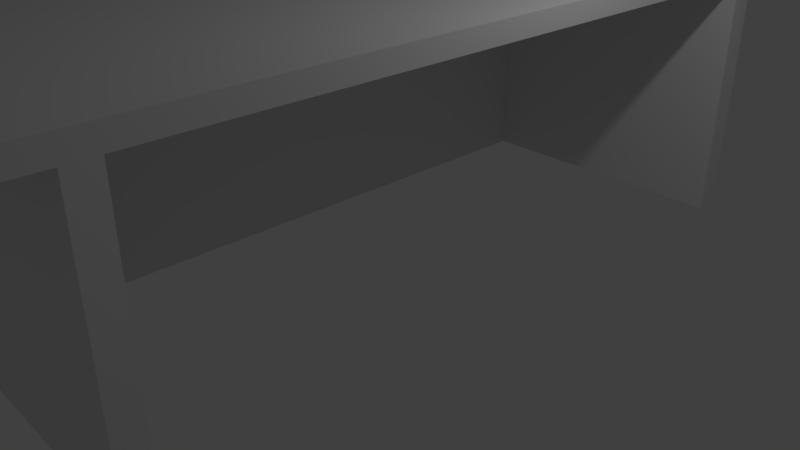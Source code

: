 # Source: Table2.blend  (saved by Blender 2.79.0; exported with 4.5.12 LTS)
import bpy
from mathutils import Matrix  # noqa: F401  (used for matrix-valued properties, if any)

bpy.ops.wm.read_factory_settings(use_empty=True)
scene = bpy.context.scene
scene.name = 'Scene'

# ---- collections
col_collection_1 = bpy.data.collections.new('Collection 1'); scene.collection.children.link(col_collection_1)

# ---- materials (node trees are filled in below, after node groups)
mat_material = bpy.data.materials.new('Material')
mat_material.alpha_threshold = 0.0
mat_material.use_transparent_shadow = False
mat_material.roughness = 0.5
mat_material.line_color = (0.0, 0.0, 0.0, 1.0)

# ---- material node trees

# ---- world
world_world = bpy.data.worlds.new('World'); scene.world = world_world
world_world.color = (0.05088, 0.05088, 0.05088)
world_world.use_sun_shadow = False
world_world.sun_shadow_jitter_overblur = 0.0
world_world.cycles.sampling_method = 'MANUAL'

# ---- cameras
cam_camera = bpy.data.cameras.new('Camera')
cam_camera.clip_end = 100.0
cam_camera.lens = 35.0
cam_camera.sensor_width = 32.0
cam_camera.sensor_height = 18.0
cam_camera.ortho_scale = 7.314
cam_camera.dof.focus_distance = 0.0
cam_camera.dof.aperture_fstop = 128.0

# ---- lights
light_lamp = bpy.data.lights.new('Lamp', 'POINT')
light_lamp.transmission_factor = 0.0
light_lamp.cutoff_distance = 30.0
light_lamp.energy = 100.0
light_lamp.shadow_buffer_clip_start = 1.001
light_lamp.shadow_soft_size = 0.1
light_lamp.shadow_maximum_resolution = 0.006
light_lamp.use_absolute_resolution = True

# ---- meshes
me_cube = bpy.data.meshes.new('Cube')
me_cube.from_pydata([(2.256, 5.117, -0.1216), (2.256, -5.117, -0.1216), (-2.256, -5.117, -0.1216), (-2.256, 5.117, -0.1216), (2.256, 5.117, 0.1216), (2.256, -5.117, 0.1216), (-2.256, -5.117, 0.1216), (-2.256, 5.117, 0.1216), (2.256, -4.571, -0.1216), (-1.729, -4.571, -0.1216), (-1.729, 4.591, -0.1216), (2.256, 4.591, -0.1216), (2.256, 4.591, -3.289), (2.256, -4.571, -3.289), (-1.729, -4.571, -3.289), (-1.729, 4.591, -3.289), (2.256, 4.272, -3.289), (2.256, -4.252, -3.289), (-1.408, -4.252, -3.289), (-1.408, 4.272, -3.289), (2.256, 4.272, -0.1216), (2.256, -4.252, -0.1216), (-1.408, -4.252, -0.1216), (-1.408, 4.272, -0.1216)], [], [(4, 0, 3, 7), (6, 7, 3, 2), (1, 5, 6, 2), (8, 9, 14, 13), (0, 4, 5, 1, 8, 11), (0, 11, 10, 9, 8, 1, 2, 3), (14, 15, 12, 16, 19, 18, 17, 13), (10, 11, 12, 15), (9, 10, 15, 14), (6, 5, 4, 7), (19, 16, 20, 23), (18, 19, 23, 22), (17, 18, 22, 21), (22, 23, 20, 21), (13, 17, 21, 8), (11, 20, 16, 12)])
_uv = me_cube.uv_layers.new(name='UVMap')
_uv.uv.foreach_set('vector', [0.99, 0.21, 0.8989, 0.21, 0.8989, 0.39, 0.99, 0.39, 0.01, 0.89, 0.4344, 0.89, 0.4344, 0.81, 0.01, 0.81, 0.99, 0.01, 0.8989, 0.01, 0.8989, 0.19, 0.99, 0.19, 0.8789, 0.21, 0.6767, 0.21, 0.6767, 0.39, 0.8789, 0.39, 0.4544, 0.81, 0.8789, 0.81, 0.8789, 0.89, 0.4544, 0.89, 0.4544, 0.8857, 0.4544, 0.8141, 0.4544, 0.59, 0.4544, 0.5705, 0.633, 0.5705, 0.633, 0.2303, 0.4544, 0.2303, 0.4544, 0.21, 0.6567, 0.21, 0.6567, 0.59, 0.01, 0.79, 0.01, 0.61, 0.4344, 0.61, 0.4344, 0.6163, 0.04416, 0.6163, 0.04416, 0.7837, 0.4344, 0.7837, 0.4344, 0.79, 0.8789, 0.41, 0.6767, 0.41, 0.6767, 0.59, 0.8789, 0.59, 0.2122, 0.39, 0.2122, 0.01, 0.01, 0.01, 0.01, 0.39, 0.4344, 0.59, 0.4344, 0.41, 0.01, 0.41, 0.01, 0.59, 0.8789, 0.61, 0.6767, 0.61, 0.6767, 0.79, 0.8789, 0.79, 0.4344, 0.39, 0.4344, 0.01, 0.2322, 0.01, 0.2322, 0.39, 0.6567, 0.61, 0.4544, 0.61, 0.4544, 0.79, 0.6567, 0.79, 0.4544, 0.19, 0.8789, 0.19, 0.8789, 0.01, 0.4544, 0.01, 0.99, 0.41, 0.8989, 0.41, 0.8989, 0.59, 0.99, 0.59, 0.2122, 0.99, 0.2122, 0.91, 0.01, 0.91, 0.01, 0.99])
me_cube.materials.append(mat_material)
me_cube.use_remesh_preserve_volume = False
me_cube.use_remesh_preserve_attributes = False
me_cube.use_mirror_vertex_groups = False
me_cube.update()

# ---- objects
ob_cube = bpy.data.objects.new('Cube', me_cube)
ob_lamp = bpy.data.objects.new('Lamp', light_lamp)
ob_camera = bpy.data.objects.new('Camera', cam_camera)

# ---- transforms, parenting, visibility, modifiers, constraints
ob_cube.location = (0.0, 0.0, 3.322)
ob_cube.lock_rotations_4d = False
ob_cube.empty_display_type = 'ARROWS'
ob_cube.lineart.crease_threshold = 0.0
ob_lamp.location = (4.076, 1.005, 5.904)
ob_lamp.rotation_euler = (0.6503, 0.05522, 1.866)
ob_lamp.lock_rotations_4d = False
ob_lamp.empty_display_type = 'ARROWS'
ob_lamp.color = (0.0, 0.0, 0.0, 0.0)
ob_lamp.lineart.crease_threshold = 0.0
ob_camera.location = (7.481, -6.508, 5.344)
ob_camera.rotation_euler = (1.109, 0.0, 0.8149)
ob_camera.lock_rotations_4d = False
ob_camera.empty_display_type = 'ARROWS'
ob_camera.color = (0.0, 0.0, 0.0, 0.0)
ob_camera.display_type = 'WIRE'
ob_camera.lineart.crease_threshold = 0.0

# ---- collection membership
col_collection_1.objects.link(ob_cube)
col_collection_1.objects.link(ob_lamp)
col_collection_1.objects.link(ob_camera)

# ---- scene / render settings (as saved in the file)
scene.camera = ob_camera
scene.frame_start = 1; scene.frame_end = 250; scene.frame_set(1)
scene.render.engine = 'BLENDER_EEVEE_NEXT'
scene.render.resolution_percentage = 50
scene.render.dither_intensity = 0.0
scene.cycles.use_denoising = False
scene.cycles.samples = 128
scene.cycles.sampling_pattern = 'TABULATED_SOBOL'
scene.cycles.use_adaptive_sampling = False
scene.cycles.use_light_tree = False
scene.cycles.blur_glossy = 0.0
scene.cycles.sample_clamp_indirect = 0.0
scene.view_settings.view_transform = 'Standard'
bpy.context.view_layer.update()
